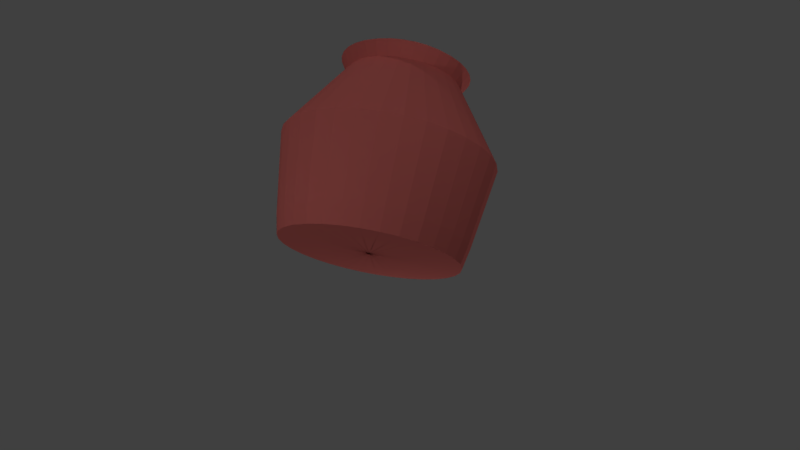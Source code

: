 # Source: waterpitcher1.blend  (saved by Blender 2.79.0; exported with 4.5.12 LTS)
import bpy
from mathutils import Matrix  # noqa: F401  (used for matrix-valued properties, if any)

bpy.ops.wm.read_factory_settings(use_empty=True)
scene = bpy.context.scene
scene.name = 'Scene'

# ---- collections
col_collection_1 = bpy.data.collections.new('Collection 1'); scene.collection.children.link(col_collection_1)

# ---- materials (node trees are filled in below, after node groups)
mat_material_001 = bpy.data.materials.new('Material.001')
mat_material_001.alpha_threshold = 0.0
mat_material_001.use_transparent_shadow = False
mat_material_001.diffuse_color = (0.7991, 0.1878, 0.1683, 1.0)
mat_material_001.roughness = 0.5

# ---- material node trees

# ---- world
world_world = bpy.data.worlds.new('World'); scene.world = world_world
world_world.color = (0.05088, 0.05088, 0.05088)
world_world.use_sun_shadow = False
world_world.sun_shadow_jitter_overblur = 0.0
world_world.cycles.sampling_method = 'MANUAL'

# ---- cameras
cam_camera = bpy.data.cameras.new('Camera')
cam_camera.clip_end = 100.0
cam_camera.lens = 35.0
cam_camera.sensor_width = 32.0
cam_camera.sensor_height = 18.0
cam_camera.ortho_scale = 7.314
cam_camera.dof.focus_distance = 0.0
cam_camera.dof.aperture_fstop = 128.0

# ---- lights
light_point_003 = bpy.data.lights.new('Point.003', 'POINT')
light_point_003.transmission_factor = 0.0
light_point_003.energy = 100.0
light_point_003.shadow_buffer_clip_start = 0.5
light_point_003.shadow_soft_size = 0.1
light_point_003.shadow_maximum_resolution = 0.006
light_point_003.use_absolute_resolution = True
light_point_002 = bpy.data.lights.new('Point.002', 'POINT')
light_point_002.transmission_factor = 0.0
light_point_002.energy = 100.0
light_point_002.shadow_buffer_clip_start = 0.5
light_point_002.shadow_soft_size = 0.1
light_point_002.shadow_maximum_resolution = 0.006
light_point_002.use_absolute_resolution = True
light_point_001 = bpy.data.lights.new('Point.001', 'POINT')
light_point_001.transmission_factor = 0.0
light_point_001.energy = 100.0
light_point_001.shadow_buffer_clip_start = 0.5
light_point_001.shadow_soft_size = 0.1
light_point_001.shadow_maximum_resolution = 0.006
light_point_001.use_absolute_resolution = True
light_point = bpy.data.lights.new('Point', 'POINT')
light_point.transmission_factor = 0.0
light_point.energy = 100.0
light_point.shadow_buffer_clip_start = 0.5
light_point.shadow_soft_size = 0.1
light_point.shadow_maximum_resolution = 0.006
light_point.use_absolute_resolution = True
light_lamp = bpy.data.lights.new('Lamp', 'POINT')
light_lamp.transmission_factor = 0.0
light_lamp.cutoff_distance = 30.0
light_lamp.energy = 100.0
light_lamp.shadow_buffer_clip_start = 1.001
light_lamp.shadow_soft_size = 0.1
light_lamp.shadow_maximum_resolution = 0.006
light_lamp.use_absolute_resolution = True

# ---- meshes
me_circle = bpy.data.meshes.new('Circle')
me_circle.from_pydata([(0.0, 1.0, 0.0), (-0.1951, 0.9808, 0.0), (-0.3827, 0.9239, 0.0), (-0.5556, 0.8315, 0.0), (-0.7071, 0.7071, 0.0), (-0.8315, 0.5556, 0.0), (-0.9239, 0.3827, 0.0), (-0.9808, 0.1951, 0.0), (-1.0, 7.55e-08, 0.0), (-0.9808, -0.1951, 0.0), (-0.9239, -0.3827, 0.0), (-0.8315, -0.5556, 0.0), (-0.7071, -0.7071, 0.0), (-0.5556, -0.8315, 0.0), (-0.3827, -0.9239, 0.0), (-0.1951, -0.9808, 0.0), (3.258e-07, -1.0, 0.0), (0.1951, -0.9808, 0.0), (0.3827, -0.9239, 0.0), (0.5556, -0.8315, 0.0), (0.7071, -0.7071, 0.0), (0.8315, -0.5556, 0.0), (0.9239, -0.3827, 0.0), (0.9808, -0.1951, 0.0), (1.0, 9.656e-07, 0.0), (0.9808, 0.1951, 0.0), (0.9239, 0.3827, 0.0), (0.8315, 0.5556, 0.0), (0.7071, 0.7071, 0.0), (0.5556, 0.8315, 0.0), (0.3827, 0.9239, 0.0), (0.1951, 0.9808, 0.0), (-1.227e-07, -0.03356, 0.0), (0.006546, -0.03291, 0.0), (0.01284, -0.031, 0.0), (0.01864, -0.0279, 0.0), (0.02373, -0.02373, 0.0), (0.0279, -0.01864, 0.0), (0.031, -0.01284, 0.0), (0.03291, -0.006546, 0.0), (0.03356, 2.92e-07, 0.0), (0.03291, 0.006547, 0.0), (0.031, 0.01284, 0.0), (0.0279, 0.01864, 0.0), (0.02373, 0.02373, 0.0), (0.01864, 0.0279, 0.0), (0.01284, 0.031, 0.0), (0.006546, 0.03291, 0.0), (-1.337e-07, 0.03356, 0.0), (-0.006547, 0.03291, 0.0), (-0.01284, 0.031, 0.0), (-0.01864, 0.0279, 0.0), (-0.02373, 0.02373, 0.0), (-0.0279, 0.01864, 0.0), (-0.031, 0.01284, 0.0), (-0.03291, 0.006547, 0.0), (-0.03356, 2.621e-07, 0.0), (-0.03291, -0.006546, 0.0), (-0.031, -0.01284, 0.0), (-0.0279, -0.01864, 0.0), (-0.02373, -0.02373, 0.0), (-0.01864, -0.0279, 0.0), (-0.01284, -0.031, 0.0), (-0.006546, -0.03291, 0.0), (5.875e-09, 1.049, 0.2216), (-0.2047, 1.029, 0.2216), (-0.4016, 0.9696, 0.2216), (-0.5831, 0.8726, 0.2216), (-0.7421, 0.7421, 0.2216), (-0.8726, 0.5831, 0.2216), (-0.9696, 0.4016, 0.2216), (-1.029, 0.2047, 0.2216), (-1.049, 6.513e-08, 0.2216), (-1.029, -0.2047, 0.2216), (-0.9696, -0.4016, 0.2216), (-0.8726, -0.5831, 0.2216), (-0.7421, -0.7421, 0.2216), (-0.5831, -0.8726, 0.2216), (-0.4016, -0.9696, 0.2216), (-0.2047, -1.029, 0.2216), (3.478e-07, -1.049, 0.2216), (0.2047, -1.029, 0.2216), (0.4016, -0.9696, 0.2216), (0.5831, -0.8726, 0.2216), (0.7421, -0.7421, 0.2216), (0.8726, -0.5831, 0.2216), (0.9696, -0.4016, 0.2216), (1.029, -0.2047, 0.2216), (1.049, 9.993e-07, 0.2216), (1.029, 0.2047, 0.2216), (0.9696, 0.4016, 0.2216), (0.8726, 0.5831, 0.2216), (0.7421, 0.7421, 0.2216), (0.5831, 0.8726, 0.2216), (0.4016, 0.9696, 0.2216), (0.2047, 1.029, 0.2216), (2.707e-08, 1.202, 1.136), (-0.2345, 1.179, 1.136), (-0.4599, 1.11, 1.136), (-0.6677, 0.9992, 1.136), (-0.8498, 0.8498, 1.136), (-0.9992, 0.6677, 1.136), (-1.11, 0.4599, 1.136), (-1.179, 0.2345, 1.136), (-1.202, 2.809e-08, 1.136), (-1.179, -0.2345, 1.136), (-1.11, -0.4599, 1.136), (-0.9992, -0.6677, 1.136), (-0.8498, -0.8498, 1.136), (-0.6677, -0.9992, 1.136), (-0.4599, -1.11, 1.136), (-0.2345, -1.179, 1.136), (4.187e-07, -1.202, 1.136), (0.2345, -1.179, 1.136), (0.4599, -1.11, 1.136), (0.6677, -0.9992, 1.136), (0.8498, -0.8498, 1.136), (0.9992, -0.6677, 1.136), (1.11, -0.4599, 1.136), (1.179, -0.2345, 1.136), (1.202, 1.098e-06, 1.136), (1.179, 0.2345, 1.136), (1.11, 0.4599, 1.136), (0.9992, 0.6677, 1.136), (0.8498, 0.8498, 1.136), (0.6677, 0.9992, 1.136), (0.4599, 1.11, 1.136), (0.2345, 1.179, 1.136), (8.71e-09, 1.041, 1.389), (-0.203, 1.021, 1.389), (-0.3983, 0.9615, 1.389), (-0.5782, 0.8653, 1.389), (-0.7359, 0.7359, 1.389), (-0.8653, 0.5782, 1.389), (-0.9615, 0.3983, 1.389), (-1.021, 0.203, 1.389), (-1.041, 6.927e-08, 1.389), (-1.021, -0.203, 1.389), (-0.9615, -0.3983, 1.389), (-0.8653, -0.5782, 1.389), (-0.7359, -0.7359, 1.389), (-0.5782, -0.8653, 1.389), (-0.3983, -0.9615, 1.389), (-0.203, -1.021, 1.389), (3.478e-07, -1.041, 1.389), (0.203, -1.021, 1.389), (0.3983, -0.9615, 1.389), (0.5782, -0.8653, 1.389), (0.7359, -0.7359, 1.389), (0.8653, -0.5782, 1.389), (0.9615, -0.3983, 1.389), (1.021, -0.203, 1.389), (1.041, 9.956e-07, 1.389), (1.021, 0.203, 1.389), (0.9615, 0.3983, 1.389), (0.8653, 0.5782, 1.389), (0.7359, 0.7359, 1.389), (0.5782, 0.8653, 1.389), (0.3983, 0.9615, 1.389), (0.203, 1.021, 1.389), (-1.737e-08, 0.646, 2.004), (-0.126, 0.6336, 2.004), (-0.2472, 0.5969, 2.004), (-0.3589, 0.5372, 2.004), (-0.4568, 0.4568, 2.004), (-0.5372, 0.3589, 2.004), (-0.5969, 0.2472, 2.004), (-0.6336, 0.126, 2.004), (-0.646, 1.744e-07, 2.004), (-0.6336, -0.126, 2.004), (-0.5969, -0.2472, 2.004), (-0.5372, -0.3589, 2.004), (-0.4568, -0.4568, 2.004), (-0.3589, -0.5372, 2.004), (-0.2472, -0.5969, 2.004), (-0.126, -0.6336, 2.004), (1.931e-07, -0.646, 2.004), (0.126, -0.6336, 2.004), (0.2472, -0.5969, 2.004), (0.3589, -0.5372, 2.004), (0.4568, -0.4568, 2.004), (0.5372, -0.3589, 2.004), (0.5969, -0.2472, 2.004), (0.6336, -0.126, 2.004), (0.646, 7.494e-07, 2.004), (0.6336, 0.126, 2.004), (0.5969, 0.2472, 2.004), (0.5372, 0.3589, 2.004), (0.4568, 0.4568, 2.004), (0.3589, 0.5372, 2.004), (0.2472, 0.5969, 2.004), (0.126, 0.6336, 2.004), (-1.365e-08, 0.7388, 2.157), (-0.1441, 0.7247, 2.157), (-0.2827, 0.6826, 2.157), (-0.4105, 0.6143, 2.157), (-0.5224, 0.5224, 2.157), (-0.6143, 0.4105, 2.157), (-0.6826, 0.2827, 2.157), (-0.7247, 0.1441, 2.157), (-0.7388, 1.537e-07, 2.157), (-0.7247, -0.1441, 2.157), (-0.6826, -0.2827, 2.157), (-0.6143, -0.4105, 2.157), (-0.5224, -0.5224, 2.157), (-0.4105, -0.6143, 2.157), (-0.2827, -0.6826, 2.157), (-0.1441, -0.7247, 2.157), (2.271e-07, -0.7388, 2.157), (0.1441, -0.7247, 2.157), (0.2827, -0.6826, 2.157), (0.4105, -0.6143, 2.157), (0.5224, -0.5224, 2.157), (0.6143, -0.4105, 2.157), (0.6826, -0.2827, 2.157), (0.7247, -0.1441, 2.157), (0.7388, 8.113e-07, 2.157), (0.7247, 0.1441, 2.157), (0.6826, 0.2827, 2.157), (0.6143, 0.4105, 2.157), (0.5224, 0.5224, 2.157), (0.4105, 0.6143, 2.157), (0.2827, 0.6826, 2.157), (0.1441, 0.7247, 2.157)], [], [(26, 25, 57, 58), (13, 12, 44, 45), (27, 26, 58, 59), (14, 13, 45, 46), (1, 0, 32, 33), (28, 27, 59, 60), (15, 14, 46, 47), (2, 1, 33, 34), (29, 28, 60, 61), (16, 15, 47, 48), (3, 2, 34, 35), (30, 29, 61, 62), (17, 16, 48, 49), (4, 3, 35, 36), (31, 30, 62, 63), (18, 17, 49, 50), (5, 4, 36, 37), (0, 31, 63, 32), (19, 18, 50, 51), (6, 5, 37, 38), (20, 19, 51, 52), (7, 6, 38, 39), (21, 20, 52, 53), (8, 7, 39, 40), (22, 21, 53, 54), (9, 8, 40, 41), (23, 22, 54, 55), (10, 9, 41, 42), (24, 23, 55, 56), (11, 10, 42, 43), (25, 24, 56, 57), (12, 11, 43, 44), (25, 26, 90, 89), (12, 13, 77, 76), (26, 27, 91, 90), (13, 14, 78, 77), (0, 1, 65, 64), (27, 28, 92, 91), (14, 15, 79, 78), (1, 2, 66, 65), (28, 29, 93, 92), (15, 16, 80, 79), (2, 3, 67, 66), (29, 30, 94, 93), (16, 17, 81, 80), (3, 4, 68, 67), (30, 31, 95, 94), (17, 18, 82, 81), (4, 5, 69, 68), (31, 0, 64, 95), (18, 19, 83, 82), (5, 6, 70, 69), (19, 20, 84, 83), (6, 7, 71, 70), (20, 21, 85, 84), (7, 8, 72, 71), (21, 22, 86, 85), (8, 9, 73, 72), (22, 23, 87, 86), (9, 10, 74, 73), (23, 24, 88, 87), (10, 11, 75, 74), (24, 25, 89, 88), (11, 12, 76, 75), (87, 88, 120, 119), (74, 75, 107, 106), (88, 89, 121, 120), (75, 76, 108, 107), (89, 90, 122, 121), (76, 77, 109, 108), (90, 91, 123, 122), (77, 78, 110, 109), (64, 65, 97, 96), (91, 92, 124, 123), (78, 79, 111, 110), (65, 66, 98, 97), (92, 93, 125, 124), (79, 80, 112, 111), (66, 67, 99, 98), (93, 94, 126, 125), (80, 81, 113, 112), (67, 68, 100, 99), (94, 95, 127, 126), (81, 82, 114, 113), (68, 69, 101, 100), (95, 64, 96, 127), (82, 83, 115, 114), (69, 70, 102, 101), (83, 84, 116, 115), (70, 71, 103, 102), (84, 85, 117, 116), (71, 72, 104, 103), (85, 86, 118, 117), (72, 73, 105, 104), (86, 87, 119, 118), (73, 74, 106, 105), (122, 123, 155, 154), (109, 110, 142, 141), (96, 97, 129, 128), (123, 124, 156, 155), (110, 111, 143, 142), (97, 98, 130, 129), (124, 125, 157, 156), (111, 112, 144, 143), (98, 99, 131, 130), (125, 126, 158, 157), (112, 113, 145, 144), (99, 100, 132, 131), (126, 127, 159, 158), (113, 114, 146, 145), (100, 101, 133, 132), (127, 96, 128, 159), (114, 115, 147, 146), (101, 102, 134, 133), (115, 116, 148, 147), (102, 103, 135, 134), (116, 117, 149, 148), (103, 104, 136, 135), (117, 118, 150, 149), (104, 105, 137, 136), (118, 119, 151, 150), (105, 106, 138, 137), (119, 120, 152, 151), (106, 107, 139, 138), (120, 121, 153, 152), (107, 108, 140, 139), (121, 122, 154, 153), (108, 109, 141, 140), (130, 131, 163, 162), (157, 158, 190, 189), (144, 145, 177, 176), (131, 132, 164, 163), (158, 159, 191, 190), (145, 146, 178, 177), (132, 133, 165, 164), (159, 128, 160, 191), (146, 147, 179, 178), (133, 134, 166, 165), (147, 148, 180, 179), (134, 135, 167, 166), (148, 149, 181, 180), (135, 136, 168, 167), (149, 150, 182, 181), (136, 137, 169, 168), (150, 151, 183, 182), (137, 138, 170, 169), (151, 152, 184, 183), (138, 139, 171, 170), (152, 153, 185, 184), (139, 140, 172, 171), (153, 154, 186, 185), (140, 141, 173, 172), (154, 155, 187, 186), (141, 142, 174, 173), (128, 129, 161, 160), (155, 156, 188, 187), (142, 143, 175, 174), (129, 130, 162, 161), (156, 157, 189, 188), (143, 144, 176, 175), (165, 166, 198, 197), (179, 180, 212, 211), (166, 167, 199, 198), (180, 181, 213, 212), (167, 168, 200, 199), (181, 182, 214, 213), (168, 169, 201, 200), (182, 183, 215, 214), (169, 170, 202, 201), (183, 184, 216, 215), (170, 171, 203, 202), (184, 185, 217, 216), (171, 172, 204, 203), (185, 186, 218, 217), (172, 173, 205, 204), (186, 187, 219, 218), (173, 174, 206, 205), (160, 161, 193, 192), (187, 188, 220, 219), (174, 175, 207, 206), (161, 162, 194, 193), (188, 189, 221, 220), (175, 176, 208, 207), (162, 163, 195, 194), (189, 190, 222, 221), (176, 177, 209, 208), (163, 164, 196, 195), (190, 191, 223, 222), (177, 178, 210, 209), (164, 165, 197, 196), (191, 160, 192, 223), (178, 179, 211, 210)])
_uv = me_circle.uv_layers.new(name='UVMap')
_uv.uv.foreach_set('vector', [0.7371, 0.4805, 0.7231, 0.4924, 0.6656, 0.4141, 0.667, 0.4132, 0.575, 0.3417, 0.5872, 0.3279, 0.6549, 0.3976, 0.6536, 0.3987, 0.7488, 0.4662, 0.7371, 0.4805, 0.667, 0.4132, 0.6682, 0.412, 0.5653, 0.3573, 0.575, 0.3417, 0.6536, 0.3987, 0.6526, 0.4001, 0.758, 0.3608, 0.7642, 0.3781, 0.6705, 0.4041, 0.6702, 0.4025, 0.758, 0.4502, 0.7488, 0.4662, 0.6682, 0.412, 0.6692, 0.4106, 0.5584, 0.3745, 0.5653, 0.3573, 0.6526, 0.4001, 0.6518, 0.4016, 0.7488, 0.3448, 0.758, 0.3608, 0.6702, 0.4025, 0.6695, 0.4009, 0.7642, 0.4329, 0.758, 0.4502, 0.6692, 0.4106, 0.67, 0.4091, 0.5546, 0.3925, 0.5584, 0.3745, 0.6518, 0.4016, 0.6512, 0.4032, 0.7371, 0.3305, 0.7488, 0.3448, 0.6695, 0.4009, 0.6686, 0.3995, 0.7674, 0.4147, 0.7642, 0.4329, 0.67, 0.4091, 0.6704, 0.4075, 0.554, 0.4109, 0.5546, 0.3925, 0.6512, 0.4032, 0.651, 0.4048, 0.7231, 0.3185, 0.7371, 0.3305, 0.6686, 0.3995, 0.6674, 0.3982, 0.7674, 0.3963, 0.7674, 0.4147, 0.6704, 0.4075, 0.6706, 0.4058, 0.6016, 0.4946, 0.5872, 0.4831, 0.6532, 0.4118, 0.6544, 0.413, 0.7072, 0.3091, 0.7231, 0.3185, 0.6674, 0.3982, 0.6661, 0.3972, 0.7642, 0.3781, 0.7674, 0.3963, 0.6706, 0.4058, 0.6705, 0.4041, 0.6178, 0.5034, 0.6016, 0.4946, 0.6544, 0.413, 0.6558, 0.414, 0.69, 0.3026, 0.7072, 0.3091, 0.6661, 0.3972, 0.6646, 0.3964, 0.6353, 0.5094, 0.6178, 0.5034, 0.6558, 0.414, 0.6573, 0.4147, 0.6719, 0.2991, 0.69, 0.3026, 0.6646, 0.3964, 0.663, 0.3959, 0.6535, 0.5122, 0.6353, 0.5094, 0.6573, 0.4147, 0.659, 0.4152, 0.6535, 0.2988, 0.6719, 0.2991, 0.663, 0.3959, 0.6613, 0.3957, 0.6719, 0.5119, 0.6535, 0.5122, 0.659, 0.4152, 0.6607, 0.4153, 0.6353, 0.3016, 0.6535, 0.2988, 0.6613, 0.3957, 0.6596, 0.3957, 0.69, 0.5084, 0.6719, 0.5119, 0.6607, 0.4153, 0.6624, 0.4152, 0.6178, 0.3076, 0.6353, 0.3016, 0.6596, 0.3957, 0.6579, 0.3961, 0.7072, 0.5019, 0.69, 0.5084, 0.6624, 0.4152, 0.664, 0.4148, 0.6016, 0.3164, 0.6178, 0.3076, 0.6579, 0.3961, 0.6564, 0.3967, 0.7231, 0.4924, 0.7072, 0.5019, 0.664, 0.4148, 0.6656, 0.4141, 0.5872, 0.3279, 0.6016, 0.3164, 0.6564, 0.3967, 0.6549, 0.3976, 0.5635, 0.7974, 0.5455, 0.7914, 0.552, 0.7704, 0.5708, 0.7767, 0.2139, 0.8198, 0.1972, 0.8287, 0.1864, 0.8096, 0.2039, 0.8002, 0.5455, 0.7914, 0.5273, 0.7862, 0.5328, 0.765, 0.552, 0.7704, 0.1972, 0.8287, 0.1809, 0.8384, 0.1693, 0.8197, 0.1864, 0.8096, 0.4337, 0.7721, 0.4148, 0.7717, 0.4148, 0.7498, 0.4347, 0.7502, 0.5273, 0.7862, 0.5088, 0.7818, 0.5135, 0.7603, 0.5328, 0.765, 0.1809, 0.8384, 0.165, 0.8487, 0.1526, 0.8306, 0.1693, 0.8197, 0.4148, 0.7717, 0.3958, 0.7721, 0.3949, 0.7502, 0.4148, 0.7498, 0.5088, 0.7818, 0.4902, 0.7782, 0.494, 0.7565, 0.5135, 0.7603, 0.165, 0.8487, 0.1495, 0.8597, 0.1364, 0.8421, 0.1526, 0.8306, 0.3958, 0.7721, 0.3769, 0.7733, 0.3751, 0.7515, 0.3949, 0.7502, 0.4902, 0.7782, 0.4715, 0.7753, 0.4743, 0.7536, 0.494, 0.7565, 0.1495, 0.8597, 0.1346, 0.8714, 0.1207, 0.8544, 0.1364, 0.8421, 0.3769, 0.7733, 0.3581, 0.7753, 0.3553, 0.7536, 0.3751, 0.7515, 0.4715, 0.7753, 0.4526, 0.7733, 0.4545, 0.7515, 0.4743, 0.7536, 0.695, 0.8714, 0.68, 0.8597, 0.6932, 0.8421, 0.7088, 0.8544, 0.3581, 0.7753, 0.3393, 0.7782, 0.3356, 0.7565, 0.3553, 0.7536, 0.4526, 0.7733, 0.4337, 0.7721, 0.4347, 0.7502, 0.4545, 0.7515, 0.68, 0.8597, 0.6646, 0.8487, 0.677, 0.8306, 0.6932, 0.8421, 0.3393, 0.7782, 0.3207, 0.7818, 0.3161, 0.7603, 0.3356, 0.7565, 0.6646, 0.8487, 0.6487, 0.8384, 0.6603, 0.8197, 0.677, 0.8306, 0.3207, 0.7818, 0.3023, 0.7862, 0.2967, 0.765, 0.3161, 0.7603, 0.6487, 0.8384, 0.6324, 0.8287, 0.6432, 0.8096, 0.6603, 0.8197, 0.3023, 0.7862, 0.2841, 0.7914, 0.2776, 0.7704, 0.2967, 0.765, 0.6324, 0.8287, 0.6157, 0.8198, 0.6256, 0.8002, 0.6432, 0.8096, 0.2841, 0.7914, 0.2661, 0.7974, 0.2587, 0.7767, 0.2776, 0.7704, 0.6157, 0.8198, 0.5986, 0.8116, 0.6077, 0.7916, 0.6256, 0.8002, 0.2661, 0.7974, 0.2484, 0.8041, 0.2401, 0.7837, 0.2587, 0.7767, 0.5986, 0.8116, 0.5812, 0.8041, 0.5894, 0.7837, 0.6077, 0.7916, 0.2484, 0.8041, 0.231, 0.8116, 0.2219, 0.7916, 0.2401, 0.7837, 0.5812, 0.8041, 0.5635, 0.7974, 0.5708, 0.7767, 0.5894, 0.7837, 0.231, 0.8116, 0.2139, 0.8198, 0.2039, 0.8002, 0.2219, 0.7916, 0.6647, 0.25, 0.6458, 0.244, 0.6714, 0.1581, 0.6931, 0.165, 0.2927, 0.244, 0.2738, 0.25, 0.2454, 0.165, 0.2671, 0.1581, 0.6458, 0.244, 0.6266, 0.2386, 0.6495, 0.152, 0.6714, 0.1581, 0.2738, 0.25, 0.255, 0.2566, 0.2239, 0.1726, 0.2454, 0.165, 0.6266, 0.2386, 0.6073, 0.2339, 0.6273, 0.1465, 0.6495, 0.152, 0.255, 0.2566, 0.2365, 0.2638, 0.2027, 0.1808, 0.2239, 0.1726, 0.6073, 0.2339, 0.5879, 0.2297, 0.6051, 0.1418, 0.6273, 0.1465, 0.2365, 0.2638, 0.2182, 0.2716, 0.1817, 0.1897, 0.2027, 0.1808, 0.4891, 0.2186, 0.4693, 0.2182, 0.4693, 0.1286, 0.492, 0.129, 0.5879, 0.2297, 0.5683, 0.2262, 0.5826, 0.1378, 0.6051, 0.1418, 0.2182, 0.2716, 0.2001, 0.28, 0.1611, 0.1993, 0.1817, 0.1897, 0.4693, 0.2182, 0.4494, 0.2186, 0.4465, 0.129, 0.4693, 0.1286, 0.5683, 0.2262, 0.5486, 0.2234, 0.5601, 0.1345, 0.5826, 0.1378, 0.2001, 0.28, 0.1824, 0.2889, 0.1407, 0.2096, 0.1611, 0.1993, 0.4494, 0.2186, 0.4295, 0.2195, 0.4237, 0.1301, 0.4465, 0.129, 0.5486, 0.2234, 0.5288, 0.2211, 0.5375, 0.1319, 0.5601, 0.1345, 0.1824, 0.2889, 0.1649, 0.2985, 0.1207, 0.2205, 0.1407, 0.2096, 0.4295, 0.2195, 0.4097, 0.2211, 0.401, 0.1319, 0.4237, 0.1301, 0.5288, 0.2211, 0.509, 0.2195, 0.5148, 0.1301, 0.5375, 0.1319, 0.7736, 0.2985, 0.7561, 0.2889, 0.7978, 0.2096, 0.8178, 0.2205, 0.4097, 0.2211, 0.3899, 0.2234, 0.3784, 0.1345, 0.401, 0.1319, 0.509, 0.2195, 0.4891, 0.2186, 0.492, 0.129, 0.5148, 0.1301, 0.7561, 0.2889, 0.7384, 0.28, 0.7774, 0.1993, 0.7978, 0.2096, 0.3899, 0.2234, 0.3702, 0.2262, 0.3559, 0.1378, 0.3784, 0.1345, 0.7384, 0.28, 0.7203, 0.2716, 0.7568, 0.1897, 0.7774, 0.1993, 0.3702, 0.2262, 0.3506, 0.2297, 0.3334, 0.1418, 0.3559, 0.1378, 0.7203, 0.2716, 0.702, 0.2638, 0.7358, 0.1808, 0.7568, 0.1897, 0.3506, 0.2297, 0.3312, 0.2339, 0.3112, 0.1465, 0.3334, 0.1418, 0.702, 0.2638, 0.6835, 0.2566, 0.7146, 0.1726, 0.7358, 0.1808, 0.3312, 0.2339, 0.3119, 0.2386, 0.289, 0.152, 0.3112, 0.1465, 0.6835, 0.2566, 0.6647, 0.25, 0.6931, 0.165, 0.7146, 0.1726, 0.3119, 0.2386, 0.2927, 0.244, 0.2671, 0.1581, 0.289, 0.152, 0.4826, 0.4836, 0.465, 0.498, 0.4479, 0.4746, 0.4632, 0.4621, 0.1309, 0.3888, 0.1251, 0.3668, 0.1536, 0.361, 0.1585, 0.3801, 0.3599, 0.5386, 0.3372, 0.5398, 0.3372, 0.5108, 0.3569, 0.5097, 0.465, 0.498, 0.4459, 0.5105, 0.4314, 0.4854, 0.4479, 0.4746, 0.1251, 0.3668, 0.1217, 0.3443, 0.1506, 0.3415, 0.1536, 0.361, 0.3372, 0.5398, 0.3144, 0.5386, 0.3175, 0.5097, 0.3372, 0.5108, 0.4459, 0.5105, 0.4257, 0.5209, 0.4138, 0.4944, 0.4314, 0.4854, 0.1217, 0.3443, 0.1207, 0.3215, 0.1497, 0.3218, 0.1506, 0.3415, 0.3144, 0.5386, 0.2919, 0.535, 0.298, 0.5066, 0.3175, 0.5097, 0.4257, 0.5209, 0.4044, 0.5291, 0.3954, 0.5015, 0.4138, 0.4944, 0.1207, 0.3215, 0.1221, 0.2988, 0.1509, 0.3021, 0.1497, 0.3218, 0.2919, 0.535, 0.27, 0.5291, 0.279, 0.5015, 0.298, 0.5066, 0.4044, 0.5291, 0.3824, 0.535, 0.3764, 0.5066, 0.3954, 0.5015, 0.5523, 0.2988, 0.5536, 0.3215, 0.5246, 0.3218, 0.5234, 0.3021, 0.27, 0.5291, 0.2487, 0.5209, 0.2606, 0.4944, 0.279, 0.5015, 0.3824, 0.535, 0.3599, 0.5386, 0.3569, 0.5097, 0.3764, 0.5066, 0.5536, 0.3215, 0.5526, 0.3443, 0.5238, 0.3415, 0.5246, 0.3218, 0.2487, 0.5209, 0.2284, 0.5105, 0.243, 0.4854, 0.2606, 0.4944, 0.5526, 0.3443, 0.5492, 0.3668, 0.5208, 0.361, 0.5238, 0.3415, 0.2284, 0.5105, 0.2094, 0.498, 0.2265, 0.4746, 0.243, 0.4854, 0.5492, 0.3668, 0.5435, 0.3888, 0.5158, 0.3801, 0.5208, 0.361, 0.2094, 0.498, 0.1917, 0.4836, 0.2112, 0.4621, 0.2265, 0.4746, 0.5435, 0.3888, 0.5355, 0.4101, 0.5089, 0.3985, 0.5158, 0.3801, 0.1917, 0.4836, 0.1757, 0.4674, 0.1973, 0.4481, 0.2112, 0.4621, 0.5355, 0.4101, 0.5252, 0.4305, 0.5, 0.4161, 0.5089, 0.3985, 0.1757, 0.4674, 0.1614, 0.4497, 0.185, 0.4327, 0.1973, 0.4481, 0.5252, 0.4305, 0.5129, 0.4497, 0.4894, 0.4327, 0.5, 0.4161, 0.1614, 0.4497, 0.1491, 0.4305, 0.1743, 0.4161, 0.185, 0.4327, 0.5129, 0.4497, 0.4987, 0.4674, 0.477, 0.4481, 0.4894, 0.4327, 0.1491, 0.4305, 0.1389, 0.4102, 0.1655, 0.3985, 0.1743, 0.4161, 0.4987, 0.4674, 0.4826, 0.4836, 0.4632, 0.4621, 0.477, 0.4481, 0.1389, 0.4102, 0.1309, 0.3888, 0.1585, 0.3801, 0.1655, 0.3985, 0.2873, 0.7484, 0.2678, 0.7453, 0.2827, 0.6762, 0.2948, 0.6781, 0.3836, 0.733, 0.3652, 0.7401, 0.3431, 0.673, 0.3545, 0.6686, 0.1207, 0.5598, 0.1221, 0.5401, 0.1922, 0.5488, 0.1914, 0.561, 0.2678, 0.7453, 0.2488, 0.7401, 0.2709, 0.673, 0.2827, 0.6762, 0.3652, 0.7401, 0.3462, 0.7453, 0.3313, 0.6762, 0.3431, 0.673, 0.4919, 0.5401, 0.4933, 0.5598, 0.4226, 0.561, 0.4217, 0.5488, 0.2488, 0.7401, 0.2304, 0.733, 0.2594, 0.6686, 0.2709, 0.673, 0.3462, 0.7453, 0.3267, 0.7484, 0.3192, 0.6781, 0.3313, 0.6762, 0.4933, 0.5598, 0.4926, 0.5795, 0.4222, 0.5733, 0.4226, 0.561, 0.2304, 0.733, 0.2129, 0.7239, 0.2486, 0.6629, 0.2594, 0.6686, 0.4926, 0.5795, 0.4898, 0.599, 0.4205, 0.5854, 0.4222, 0.5733, 0.2129, 0.7239, 0.1964, 0.7131, 0.2383, 0.6562, 0.2486, 0.6629, 0.4898, 0.599, 0.485, 0.6181, 0.4175, 0.5973, 0.4205, 0.5854, 0.1964, 0.7131, 0.1812, 0.7005, 0.2289, 0.6484, 0.2383, 0.6562, 0.485, 0.6181, 0.4782, 0.6366, 0.4133, 0.6088, 0.4175, 0.5973, 0.1812, 0.7005, 0.1674, 0.6864, 0.2203, 0.6397, 0.2289, 0.6484, 0.4782, 0.6366, 0.4694, 0.6543, 0.4078, 0.6197, 0.4133, 0.6088, 0.1674, 0.6864, 0.1551, 0.671, 0.2127, 0.6301, 0.2203, 0.6397, 0.4694, 0.6543, 0.4589, 0.671, 0.4013, 0.6301, 0.4078, 0.6197, 0.1551, 0.671, 0.1445, 0.6543, 0.2061, 0.6197, 0.2127, 0.6301, 0.4589, 0.671, 0.4466, 0.6864, 0.3937, 0.6397, 0.4013, 0.6301, 0.1445, 0.6543, 0.1358, 0.6366, 0.2007, 0.6088, 0.2061, 0.6197, 0.4466, 0.6864, 0.4328, 0.7005, 0.3851, 0.6484, 0.3937, 0.6397, 0.1358, 0.6366, 0.129, 0.6181, 0.1965, 0.5973, 0.2007, 0.6088, 0.4328, 0.7005, 0.4176, 0.7131, 0.3756, 0.6562, 0.3851, 0.6484, 0.129, 0.6181, 0.1242, 0.599, 0.1935, 0.5854, 0.1965, 0.5973, 0.3267, 0.7484, 0.307, 0.7494, 0.307, 0.6788, 0.3192, 0.6781, 0.4176, 0.7131, 0.4011, 0.7239, 0.3654, 0.6629, 0.3756, 0.6562, 0.1242, 0.599, 0.1214, 0.5795, 0.1918, 0.5733, 0.1935, 0.5854, 0.307, 0.7494, 0.2873, 0.7484, 0.2948, 0.6781, 0.307, 0.6788, 0.4011, 0.7239, 0.3836, 0.733, 0.3545, 0.6686, 0.3654, 0.6629, 0.1214, 0.5795, 0.1207, 0.5598, 0.1914, 0.561, 0.1918, 0.5733, 0.5835, 0.5672, 0.5725, 0.5726, 0.564, 0.5575, 0.5766, 0.5513, 0.7502, 0.6602, 0.7478, 0.6482, 0.7646, 0.644, 0.7673, 0.6577, 0.5725, 0.5726, 0.5621, 0.5791, 0.5522, 0.565, 0.564, 0.5575, 0.7478, 0.6482, 0.7442, 0.6365, 0.7604, 0.6306, 0.7646, 0.644, 0.5621, 0.5791, 0.5524, 0.5867, 0.5411, 0.5736, 0.5522, 0.565, 0.7442, 0.6365, 0.7394, 0.6252, 0.755, 0.6177, 0.7604, 0.6306, 0.5524, 0.5867, 0.5436, 0.5951, 0.531, 0.5832, 0.5411, 0.5736, 0.7394, 0.6252, 0.7335, 0.6145, 0.7482, 0.6054, 0.755, 0.6177, 0.5436, 0.5951, 0.5356, 0.6044, 0.5219, 0.5939, 0.531, 0.5832, 0.7335, 0.6145, 0.7266, 0.6044, 0.7403, 0.5939, 0.7482, 0.6054, 0.5356, 0.6044, 0.5287, 0.6145, 0.514, 0.6054, 0.5219, 0.5939, 0.7266, 0.6044, 0.7186, 0.5951, 0.7312, 0.5832, 0.7403, 0.5939, 0.5287, 0.6145, 0.5228, 0.6252, 0.5072, 0.6177, 0.514, 0.6054, 0.7186, 0.5951, 0.7098, 0.5867, 0.7211, 0.5736, 0.7312, 0.5832, 0.5228, 0.6252, 0.518, 0.6365, 0.5018, 0.6306, 0.5072, 0.6177, 0.7098, 0.5867, 0.7001, 0.5791, 0.71, 0.565, 0.7211, 0.5736, 0.518, 0.6365, 0.5144, 0.6482, 0.4977, 0.644, 0.5018, 0.6306, 0.6433, 0.558, 0.6311, 0.5574, 0.6311, 0.5401, 0.6451, 0.5408, 0.7001, 0.5791, 0.6898, 0.5726, 0.6982, 0.5575, 0.71, 0.565, 0.5144, 0.6482, 0.512, 0.6602, 0.4949, 0.6577, 0.4977, 0.644, 0.6311, 0.5574, 0.6189, 0.558, 0.6171, 0.5408, 0.6311, 0.5401, 0.6898, 0.5726, 0.6788, 0.5672, 0.6856, 0.5513, 0.6982, 0.5575, 0.512, 0.6602, 0.5109, 0.6724, 0.4936, 0.6717, 0.4949, 0.6577, 0.6189, 0.558, 0.6068, 0.5599, 0.6033, 0.5429, 0.6171, 0.5408, 0.6788, 0.5672, 0.6673, 0.563, 0.6725, 0.5465, 0.6856, 0.5513, 0.5109, 0.6724, 0.5109, 0.6847, 0.4937, 0.6857, 0.4936, 0.6717, 0.6068, 0.5599, 0.5949, 0.563, 0.5897, 0.5465, 0.6033, 0.5429, 0.6673, 0.563, 0.6554, 0.5599, 0.6589, 0.5429, 0.6725, 0.5465, 0.7513, 0.6847, 0.7514, 0.6724, 0.7686, 0.6717, 0.7686, 0.6857, 0.5949, 0.563, 0.5835, 0.5672, 0.5766, 0.5513, 0.5897, 0.5465, 0.6554, 0.5599, 0.6433, 0.558, 0.6451, 0.5408, 0.6589, 0.5429, 0.7514, 0.6724, 0.7502, 0.6602, 0.7673, 0.6577, 0.7686, 0.6717])
me_circle.materials.append(mat_material_001)
me_circle.use_remesh_preserve_volume = False
me_circle.use_remesh_preserve_attributes = False
me_circle.use_mirror_vertex_groups = False
me_circle.update()

# ---- objects
ob_point_003 = bpy.data.objects.new('Point.003', light_point_003)
ob_point_002 = bpy.data.objects.new('Point.002', light_point_002)
ob_point_001 = bpy.data.objects.new('Point.001', light_point_001)
ob_point = bpy.data.objects.new('Point', light_point)
ob_circle = bpy.data.objects.new('Circle', me_circle)
ob_lamp = bpy.data.objects.new('Lamp', light_lamp)
ob_camera = bpy.data.objects.new('Camera', cam_camera)

# ---- transforms, parenting, visibility, modifiers, constraints
ob_point_003.location = (-0.00416, 3.119, -4.397)
ob_point_003.lineart.crease_threshold = 0.0
ob_point_002.location = (-0.06776, -5.414, 2.642)
ob_point_002.lineart.crease_threshold = 0.0
ob_point_001.location = (-0.00416, 3.119, -4.397)
ob_point_001.lineart.crease_threshold = 0.0
ob_point.location = (-4.752, 0.7616, 6.718)
ob_point.lineart.crease_threshold = 0.0
ob_circle.location = (0.0, 0.0, 0.0)
ob_circle.rotation_euler = (-0.7352, -0.1719, 0.3578)
ob_circle.scale = (1.208, 1.208, 1.208)
ob_circle.lineart.crease_threshold = 0.0
_m = ob_circle.modifiers.new('Solidify', 'SOLIDIFY')
_m.thickness = 0.083
_m.nonmanifold_thickness_mode = 'FIXED'
_m.nonmanifold_merge_threshold = 0.0003
ob_lamp.location = (4.076, 1.005, 5.904)
ob_lamp.rotation_euler = (0.6503, 0.05522, 1.866)
ob_lamp.lock_rotations_4d = False
ob_lamp.empty_display_type = 'ARROWS'
ob_lamp.color = (0.0, 0.0, 0.0, 0.0)
ob_lamp.lineart.crease_threshold = 0.0
ob_camera.location = (7.481, -6.508, 5.344)
ob_camera.rotation_euler = (1.109, 0.0, 0.8149)
ob_camera.lock_rotations_4d = False
ob_camera.empty_display_type = 'ARROWS'
ob_camera.color = (0.0, 0.0, 0.0, 0.0)
ob_camera.display_type = 'WIRE'
ob_camera.lineart.crease_threshold = 0.0

# ---- collection membership
col_collection_1.objects.link(ob_point_003)
col_collection_1.objects.link(ob_point_002)
col_collection_1.objects.link(ob_point_001)
col_collection_1.objects.link(ob_point)
col_collection_1.objects.link(ob_circle)
col_collection_1.objects.link(ob_lamp)
col_collection_1.objects.link(ob_camera)

# ---- scene / render settings (as saved in the file)
scene.camera = ob_camera
scene.frame_start = 1; scene.frame_end = 250; scene.frame_set(1)
scene.render.engine = 'BLENDER_EEVEE_NEXT'
scene.render.resolution_percentage = 50
scene.render.dither_intensity = 0.0
scene.cycles.use_denoising = False
scene.cycles.samples = 128
scene.cycles.sampling_pattern = 'TABULATED_SOBOL'
scene.cycles.use_adaptive_sampling = False
scene.cycles.use_light_tree = False
scene.cycles.blur_glossy = 0.0
scene.cycles.sample_clamp_indirect = 0.0
scene.view_settings.view_transform = 'Standard'
bpy.context.view_layer.update()
